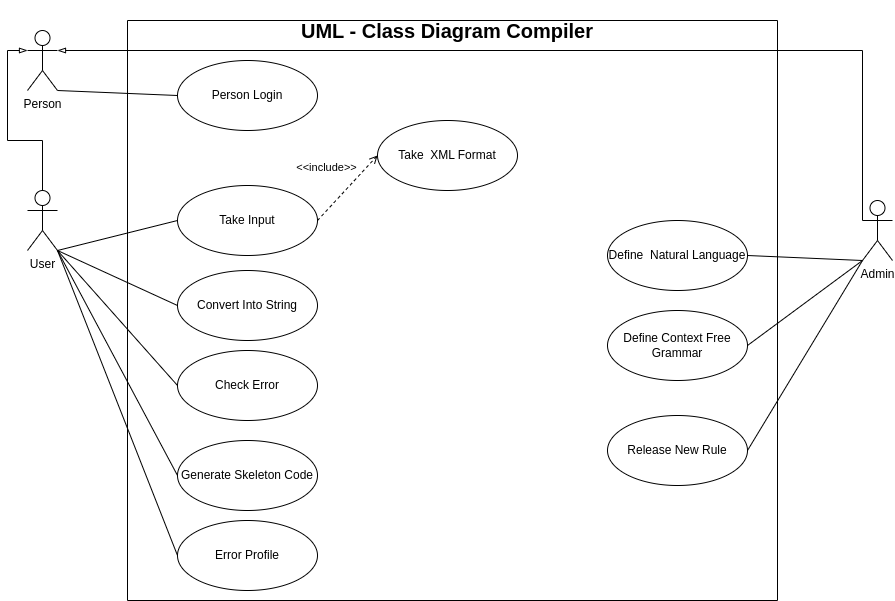

The diagram above was exported from draw.io. Its source (the exported page's mxGraphModel, read from the mxfile embedded in the PNG):
<mxGraphModel dx="1434" dy="746" grid="1" gridSize="10" guides="1" tooltips="1" connect="1" arrows="1" fold="1" page="1" pageScale="1" pageWidth="827" pageHeight="1169" math="0" shadow="0">
  <root>
    <mxCell id="0" />
    <mxCell id="1" parent="0" />
    <mxCell id="vQFZg3DxLUQHnn8XUYn0-1" value="" style="swimlane;startSize=0;" parent="1" vertex="1">
      <mxGeometry x="260" y="190" width="650" height="580" as="geometry">
        <mxRectangle x="190" y="110" width="50" height="40" as="alternateBounds" />
      </mxGeometry>
    </mxCell>
    <mxCell id="vQFZg3DxLUQHnn8XUYn0-3" value="Person Login" style="ellipse;whiteSpace=wrap;html=1;" parent="vQFZg3DxLUQHnn8XUYn0-1" vertex="1">
      <mxGeometry x="50" y="40" width="140" height="70" as="geometry" />
    </mxCell>
    <mxCell id="vQFZg3DxLUQHnn8XUYn0-4" value="Take Input" style="ellipse;whiteSpace=wrap;html=1;" parent="vQFZg3DxLUQHnn8XUYn0-1" vertex="1">
      <mxGeometry x="50" y="165" width="140" height="70" as="geometry" />
    </mxCell>
    <mxCell id="vQFZg3DxLUQHnn8XUYn0-5" value="Take&amp;nbsp; XML Format" style="ellipse;whiteSpace=wrap;html=1;" parent="vQFZg3DxLUQHnn8XUYn0-1" vertex="1">
      <mxGeometry x="250" y="100" width="140" height="70" as="geometry" />
    </mxCell>
    <mxCell id="vQFZg3DxLUQHnn8XUYn0-6" value="&amp;lt;&amp;lt;include&amp;gt;&amp;gt;" style="html=1;verticalAlign=bottom;labelBackgroundColor=none;endArrow=open;endFill=0;dashed=1;rounded=0;exitX=1;exitY=0.5;exitDx=0;exitDy=0;entryX=0;entryY=0.5;entryDx=0;entryDy=0;" parent="vQFZg3DxLUQHnn8XUYn0-1" source="vQFZg3DxLUQHnn8XUYn0-4" target="vQFZg3DxLUQHnn8XUYn0-5" edge="1">
      <mxGeometry x="-0.1422" y="23" width="160" relative="1" as="geometry">
        <mxPoint x="240" y="160" as="sourcePoint" />
        <mxPoint x="340" y="160" as="targetPoint" />
        <Array as="points" />
        <mxPoint as="offset" />
      </mxGeometry>
    </mxCell>
    <mxCell id="vQFZg3DxLUQHnn8XUYn0-7" value="Convert Into String" style="ellipse;whiteSpace=wrap;html=1;" parent="vQFZg3DxLUQHnn8XUYn0-1" vertex="1">
      <mxGeometry x="50" y="250" width="140" height="70" as="geometry" />
    </mxCell>
    <mxCell id="vQFZg3DxLUQHnn8XUYn0-8" value="Check Error" style="ellipse;whiteSpace=wrap;html=1;" parent="vQFZg3DxLUQHnn8XUYn0-1" vertex="1">
      <mxGeometry x="50" y="330" width="140" height="70" as="geometry" />
    </mxCell>
    <mxCell id="vQFZg3DxLUQHnn8XUYn0-10" value="Error Profile" style="ellipse;whiteSpace=wrap;html=1;" parent="vQFZg3DxLUQHnn8XUYn0-1" vertex="1">
      <mxGeometry x="50" y="500" width="140" height="70" as="geometry" />
    </mxCell>
    <mxCell id="waWfMM480jAxrpWaV5xz-9" value="Define&amp;nbsp; Natural Language" style="ellipse;whiteSpace=wrap;html=1;" parent="vQFZg3DxLUQHnn8XUYn0-1" vertex="1">
      <mxGeometry x="480" y="200" width="140" height="70" as="geometry" />
    </mxCell>
    <mxCell id="waWfMM480jAxrpWaV5xz-11" value="Define Context Free Grammar" style="ellipse;whiteSpace=wrap;html=1;" parent="vQFZg3DxLUQHnn8XUYn0-1" vertex="1">
      <mxGeometry x="480" y="290" width="140" height="70" as="geometry" />
    </mxCell>
    <mxCell id="waWfMM480jAxrpWaV5xz-41" value="Generate Skeleton Code" style="ellipse;whiteSpace=wrap;html=1;" parent="vQFZg3DxLUQHnn8XUYn0-1" vertex="1">
      <mxGeometry x="50" y="420" width="140" height="70" as="geometry" />
    </mxCell>
    <mxCell id="5oLi--A9pKzhCwkWVUfP-49" value="&lt;h1&gt;&lt;font style=&quot;font-size: 20px;&quot;&gt;UML - Class Diagram Compiler&lt;/font&gt;&lt;br&gt;&lt;/h1&gt;" style="text;html=1;strokeColor=none;fillColor=none;spacing=5;spacingTop=-20;whiteSpace=wrap;overflow=hidden;rounded=0;" parent="vQFZg3DxLUQHnn8XUYn0-1" vertex="1">
      <mxGeometry x="169" y="-10" width="381" height="40" as="geometry" />
    </mxCell>
    <mxCell id="a0at_T2W0hM6vLPorvAa-2" value="Release New Rule" style="ellipse;whiteSpace=wrap;html=1;" parent="vQFZg3DxLUQHnn8XUYn0-1" vertex="1">
      <mxGeometry x="480" y="395" width="140" height="70" as="geometry" />
    </mxCell>
    <mxCell id="5oLi--A9pKzhCwkWVUfP-51" style="edgeStyle=orthogonalEdgeStyle;rounded=0;orthogonalLoop=1;jettySize=auto;html=1;exitX=0.5;exitY=0;exitDx=0;exitDy=0;exitPerimeter=0;fontSize=20;entryX=0;entryY=0.3333333333333333;entryDx=0;entryDy=0;entryPerimeter=0;endArrow=blockThin;endFill=0;" parent="1" source="vQFZg3DxLUQHnn8XUYn0-2" target="5oLi--A9pKzhCwkWVUfP-34" edge="1">
      <mxGeometry relative="1" as="geometry">
        <mxPoint x="110" y="230" as="targetPoint" />
      </mxGeometry>
    </mxCell>
    <mxCell id="vQFZg3DxLUQHnn8XUYn0-2" value="User" style="shape=umlActor;verticalLabelPosition=bottom;verticalAlign=top;html=1;" parent="1" vertex="1">
      <mxGeometry x="160" y="360" width="30" height="60" as="geometry" />
    </mxCell>
    <mxCell id="vQFZg3DxLUQHnn8XUYn0-12" value="" style="endArrow=none;html=1;rounded=0;entryX=0;entryY=0.5;entryDx=0;entryDy=0;exitX=1;exitY=1;exitDx=0;exitDy=0;exitPerimeter=0;" parent="1" source="vQFZg3DxLUQHnn8XUYn0-2" target="vQFZg3DxLUQHnn8XUYn0-4" edge="1">
      <mxGeometry relative="1" as="geometry">
        <mxPoint x="230" y="330" as="sourcePoint" />
        <mxPoint x="560" y="360" as="targetPoint" />
      </mxGeometry>
    </mxCell>
    <mxCell id="vQFZg3DxLUQHnn8XUYn0-14" value="" style="endArrow=none;html=1;rounded=0;entryX=0;entryY=0.5;entryDx=0;entryDy=0;exitX=1;exitY=1;exitDx=0;exitDy=0;exitPerimeter=0;" parent="1" source="vQFZg3DxLUQHnn8XUYn0-2" target="vQFZg3DxLUQHnn8XUYn0-8" edge="1">
      <mxGeometry relative="1" as="geometry">
        <mxPoint x="240" y="210" as="sourcePoint" />
        <mxPoint x="560" y="360" as="targetPoint" />
      </mxGeometry>
    </mxCell>
    <mxCell id="vQFZg3DxLUQHnn8XUYn0-15" value="" style="endArrow=none;html=1;rounded=0;entryX=0;entryY=0.5;entryDx=0;entryDy=0;exitX=1;exitY=1;exitDx=0;exitDy=0;exitPerimeter=0;" parent="1" source="vQFZg3DxLUQHnn8XUYn0-2" target="vQFZg3DxLUQHnn8XUYn0-10" edge="1">
      <mxGeometry relative="1" as="geometry">
        <mxPoint x="210" y="230" as="sourcePoint" />
        <mxPoint x="560" y="360" as="targetPoint" />
      </mxGeometry>
    </mxCell>
    <mxCell id="5oLi--A9pKzhCwkWVUfP-48" style="edgeStyle=orthogonalEdgeStyle;rounded=0;orthogonalLoop=1;jettySize=auto;html=1;exitX=0;exitY=0.3333333333333333;exitDx=0;exitDy=0;exitPerimeter=0;entryX=1;entryY=0.3333333333333333;entryDx=0;entryDy=0;entryPerimeter=0;endArrow=blockThin;endFill=0;" parent="1" source="waWfMM480jAxrpWaV5xz-1" target="5oLi--A9pKzhCwkWVUfP-34" edge="1">
      <mxGeometry relative="1" as="geometry">
        <Array as="points">
          <mxPoint x="995" y="220" />
        </Array>
      </mxGeometry>
    </mxCell>
    <mxCell id="waWfMM480jAxrpWaV5xz-1" value="Admin" style="shape=umlActor;verticalLabelPosition=bottom;verticalAlign=top;html=1;outlineConnect=0;" parent="1" vertex="1">
      <mxGeometry x="995" y="370" width="30" height="60" as="geometry" />
    </mxCell>
    <mxCell id="waWfMM480jAxrpWaV5xz-38" value="" style="endArrow=none;html=1;rounded=0;strokeColor=default;entryX=0;entryY=1;entryDx=0;entryDy=0;entryPerimeter=0;exitX=1;exitY=0.5;exitDx=0;exitDy=0;" parent="1" source="waWfMM480jAxrpWaV5xz-9" target="waWfMM480jAxrpWaV5xz-1" edge="1">
      <mxGeometry width="50" height="50" relative="1" as="geometry">
        <mxPoint x="920" y="215" as="sourcePoint" />
        <mxPoint x="995" y="180" as="targetPoint" />
      </mxGeometry>
    </mxCell>
    <mxCell id="waWfMM480jAxrpWaV5xz-39" value="" style="endArrow=none;html=1;rounded=0;strokeColor=default;entryX=0;entryY=1;entryDx=0;entryDy=0;entryPerimeter=0;exitX=1;exitY=0.5;exitDx=0;exitDy=0;" parent="1" source="waWfMM480jAxrpWaV5xz-11" target="waWfMM480jAxrpWaV5xz-1" edge="1">
      <mxGeometry width="50" height="50" relative="1" as="geometry">
        <mxPoint x="930" y="225" as="sourcePoint" />
        <mxPoint x="1005" y="190" as="targetPoint" />
      </mxGeometry>
    </mxCell>
    <mxCell id="83zSp29D_oJHr-vh9wsD-2" value="" style="endArrow=none;html=1;rounded=0;entryX=1;entryY=1;entryDx=0;entryDy=0;entryPerimeter=0;exitX=0;exitY=0.5;exitDx=0;exitDy=0;" parent="1" source="vQFZg3DxLUQHnn8XUYn0-7" target="vQFZg3DxLUQHnn8XUYn0-2" edge="1">
      <mxGeometry width="50" height="50" relative="1" as="geometry">
        <mxPoint x="520" y="350" as="sourcePoint" />
        <mxPoint x="570" y="300" as="targetPoint" />
      </mxGeometry>
    </mxCell>
    <mxCell id="5oLi--A9pKzhCwkWVUfP-34" value="Person" style="shape=umlActor;verticalLabelPosition=bottom;verticalAlign=top;html=1;" parent="1" vertex="1">
      <mxGeometry x="160" y="200" width="30" height="60" as="geometry" />
    </mxCell>
    <mxCell id="a0at_T2W0hM6vLPorvAa-1" value="" style="endArrow=none;html=1;rounded=0;entryX=0;entryY=0.5;entryDx=0;entryDy=0;" parent="1" target="waWfMM480jAxrpWaV5xz-41" edge="1">
      <mxGeometry width="50" height="50" relative="1" as="geometry">
        <mxPoint x="190" y="420" as="sourcePoint" />
        <mxPoint x="310" y="670" as="targetPoint" />
      </mxGeometry>
    </mxCell>
    <mxCell id="a0at_T2W0hM6vLPorvAa-4" value="" style="endArrow=none;html=1;rounded=0;strokeColor=default;entryX=0;entryY=1;entryDx=0;entryDy=0;entryPerimeter=0;exitX=1;exitY=0.5;exitDx=0;exitDy=0;" parent="1" source="a0at_T2W0hM6vLPorvAa-2" target="waWfMM480jAxrpWaV5xz-1" edge="1">
      <mxGeometry width="50" height="50" relative="1" as="geometry">
        <mxPoint x="890" y="525" as="sourcePoint" />
        <mxPoint x="1005" y="440" as="targetPoint" />
      </mxGeometry>
    </mxCell>
    <mxCell id="-2X2uw7N-XnTzFFMuvjJ-1" value="" style="endArrow=none;html=1;rounded=0;entryX=0;entryY=0.5;entryDx=0;entryDy=0;exitX=1;exitY=1;exitDx=0;exitDy=0;exitPerimeter=0;" parent="1" source="5oLi--A9pKzhCwkWVUfP-34" target="vQFZg3DxLUQHnn8XUYn0-3" edge="1">
      <mxGeometry relative="1" as="geometry">
        <mxPoint x="200" y="430" as="sourcePoint" />
        <mxPoint x="320" y="400" as="targetPoint" />
      </mxGeometry>
    </mxCell>
  </root>
</mxGraphModel>